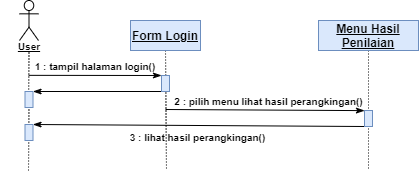

The diagram above was exported from draw.io. Its source (the exported page's mxGraphModel, read from the mxfile embedded in the PNG):
<mxGraphModel dx="768" dy="482" grid="1" gridSize="10" guides="1" tooltips="1" connect="1" arrows="1" fold="1" page="1" pageScale="1" pageWidth="850" pageHeight="1100" math="0" shadow="0">
  <root>
    <mxCell id="lQEZaIcLwCikltjD45gg-0" />
    <mxCell id="lQEZaIcLwCikltjD45gg-1" parent="lQEZaIcLwCikltjD45gg-0" />
    <mxCell id="BrCPgB6A7N4Z2y6dTxs1-6" value="" style="endArrow=none;dashed=1;html=1;dashPattern=1 2;strokeWidth=1;" edge="1" parent="lQEZaIcLwCikltjD45gg-1" target="BrCPgB6A7N4Z2y6dTxs1-3">
      <mxGeometry width="50" height="50" relative="1" as="geometry">
        <mxPoint x="180" y="260" as="sourcePoint" />
        <mxPoint x="180.49663471893177" y="141" as="targetPoint" />
      </mxGeometry>
    </mxCell>
    <mxCell id="jzmNZ5MeMz6_e9_zZIMJ-112" value="" style="endArrow=none;dashed=1;html=1;dashPattern=1 2;strokeWidth=1;" edge="1" parent="lQEZaIcLwCikltjD45gg-1">
      <mxGeometry width="50" height="50" relative="1" as="geometry">
        <mxPoint x="180" y="197" as="sourcePoint" />
        <mxPoint x="180.49663471893177" y="141" as="targetPoint" />
      </mxGeometry>
    </mxCell>
    <mxCell id="jzmNZ5MeMz6_e9_zZIMJ-0" value="" style="shape=umlActor;verticalLabelPosition=bottom;verticalAlign=top;html=1;outlineConnect=0;fillColor=#ffffff;gradientColor=none;" vertex="1" parent="lQEZaIcLwCikltjD45gg-1">
      <mxGeometry x="171" y="90" width="19" height="40" as="geometry" />
    </mxCell>
    <mxCell id="jzmNZ5MeMz6_e9_zZIMJ-1" value="" style="endArrow=none;dashed=1;html=1;dashPattern=1 3;strokeWidth=2;" edge="1" parent="lQEZaIcLwCikltjD45gg-1">
      <mxGeometry width="50" height="50" relative="1" as="geometry">
        <mxPoint x="160" y="180" as="sourcePoint" />
        <mxPoint x="160.5" y="180.14279714405723" as="targetPoint" />
      </mxGeometry>
    </mxCell>
    <mxCell id="jzmNZ5MeMz6_e9_zZIMJ-2" value="&lt;span style=&quot;font-size: 10px&quot;&gt;&lt;u&gt;User&lt;/u&gt;&lt;/span&gt;" style="text;html=1;strokeColor=none;fillColor=none;align=center;verticalAlign=middle;whiteSpace=wrap;rounded=0;fontStyle=1" vertex="1" parent="lQEZaIcLwCikltjD45gg-1">
      <mxGeometry x="160.5" y="125" width="40" height="20" as="geometry" />
    </mxCell>
    <mxCell id="ge0mDCSaz4yM6gfpnJk8-0" style="rounded=0;orthogonalLoop=1;jettySize=auto;html=1;exitX=0.5;exitY=1;exitDx=0;exitDy=0;dashed=1;dashPattern=1 2;strokeWidth=1;endArrow=none;endFill=0;" edge="1" parent="lQEZaIcLwCikltjD45gg-1" source="jzmNZ5MeMz6_e9_zZIMJ-3">
      <mxGeometry relative="1" as="geometry">
        <mxPoint x="318" y="260" as="targetPoint" />
      </mxGeometry>
    </mxCell>
    <mxCell id="jzmNZ5MeMz6_e9_zZIMJ-3" value="&lt;u&gt;Form Login&lt;/u&gt;" style="rounded=0;whiteSpace=wrap;html=1;fillColor=#dae8fc;strokeColor=#6c8ebf;fontStyle=1" vertex="1" parent="lQEZaIcLwCikltjD45gg-1">
      <mxGeometry x="282" y="110" width="70" height="30" as="geometry" />
    </mxCell>
    <mxCell id="jzmNZ5MeMz6_e9_zZIMJ-4" style="rounded=0;orthogonalLoop=1;jettySize=auto;html=1;exitX=0.5;exitY=1;exitDx=0;exitDy=0;entryX=0.98;entryY=1.006;entryDx=0;entryDy=0;endArrow=classicThin;endFill=1;strokeWidth=1;entryPerimeter=0;" edge="1" parent="lQEZaIcLwCikltjD45gg-1" target="jzmNZ5MeMz6_e9_zZIMJ-11">
      <mxGeometry relative="1" as="geometry">
        <mxPoint x="317" y="199" as="sourcePoint" />
        <mxPoint x="401" y="199" as="targetPoint" />
      </mxGeometry>
    </mxCell>
    <mxCell id="ge0mDCSaz4yM6gfpnJk8-1" style="edgeStyle=none;rounded=0;orthogonalLoop=1;jettySize=auto;html=1;exitX=0;exitY=0;exitDx=0;exitDy=0;entryX=0.148;entryY=0.992;entryDx=0;entryDy=0;entryPerimeter=0;endArrow=none;endFill=0;strokeWidth=1;startArrow=classicThin;startFill=1;" edge="1" parent="lQEZaIcLwCikltjD45gg-1" source="jzmNZ5MeMz6_e9_zZIMJ-5" target="jzmNZ5MeMz6_e9_zZIMJ-6">
      <mxGeometry relative="1" as="geometry" />
    </mxCell>
    <mxCell id="ObsUWE49iAZCzdUrYy6P-0" style="edgeStyle=none;rounded=0;orthogonalLoop=1;jettySize=auto;html=1;exitX=0;exitY=1;exitDx=0;exitDy=0;startArrow=none;startFill=0;endArrow=classicThin;endFill=1;strokeWidth=1;entryX=1;entryY=0;entryDx=0;entryDy=0;" edge="1" parent="lQEZaIcLwCikltjD45gg-1" source="jzmNZ5MeMz6_e9_zZIMJ-5" target="BrCPgB6A7N4Z2y6dTxs1-3">
      <mxGeometry relative="1" as="geometry">
        <mxPoint x="190" y="181" as="targetPoint" />
      </mxGeometry>
    </mxCell>
    <mxCell id="jzmNZ5MeMz6_e9_zZIMJ-5" value="" style="rounded=0;whiteSpace=wrap;html=1;fillColor=#dae8fc;strokeColor=#6c8ebf;" vertex="1" parent="lQEZaIcLwCikltjD45gg-1">
      <mxGeometry x="313" y="165" width="8" height="16" as="geometry" />
    </mxCell>
    <mxCell id="jzmNZ5MeMz6_e9_zZIMJ-6" value="&lt;font style=&quot;font-size: 10px&quot;&gt;1 : tampil halaman login()&lt;/font&gt;" style="text;html=1;strokeColor=none;fillColor=none;align=center;verticalAlign=middle;whiteSpace=wrap;rounded=0;fontStyle=1" vertex="1" parent="lQEZaIcLwCikltjD45gg-1">
      <mxGeometry x="152" y="145" width="190" height="20" as="geometry" />
    </mxCell>
    <mxCell id="jzmNZ5MeMz6_e9_zZIMJ-11" value="&lt;b&gt;&lt;font style=&quot;font-size: 10px&quot;&gt;2 : pilih menu lihat hasil perangkingan()&lt;/font&gt;&lt;/b&gt;" style="text;html=1;strokeColor=none;fillColor=none;align=center;verticalAlign=middle;whiteSpace=wrap;rounded=0;" vertex="1" parent="lQEZaIcLwCikltjD45gg-1">
      <mxGeometry x="321" y="180" width="199" height="20" as="geometry" />
    </mxCell>
    <mxCell id="jzmNZ5MeMz6_e9_zZIMJ-12" style="edgeStyle=none;rounded=0;orthogonalLoop=1;jettySize=auto;html=1;exitX=0;exitY=1;exitDx=0;exitDy=0;endArrow=classicThin;endFill=1;strokeWidth=1;entryX=1;entryY=0;entryDx=0;entryDy=0;" edge="1" parent="lQEZaIcLwCikltjD45gg-1" source="BrCPgB6A7N4Z2y6dTxs1-1" target="jzmNZ5MeMz6_e9_zZIMJ-16">
      <mxGeometry relative="1" as="geometry">
        <mxPoint x="401" y="222" as="sourcePoint" />
        <mxPoint x="184" y="216" as="targetPoint" />
      </mxGeometry>
    </mxCell>
    <mxCell id="jzmNZ5MeMz6_e9_zZIMJ-16" value="" style="rounded=0;whiteSpace=wrap;html=1;fillColor=#dae8fc;strokeColor=#6c8ebf;" vertex="1" parent="lQEZaIcLwCikltjD45gg-1">
      <mxGeometry x="176.5" y="214" width="8" height="16" as="geometry" />
    </mxCell>
    <mxCell id="BrCPgB6A7N4Z2y6dTxs1-7" style="edgeStyle=none;rounded=0;orthogonalLoop=1;jettySize=auto;html=1;exitX=0.5;exitY=1;exitDx=0;exitDy=0;startArrow=none;startFill=0;endArrow=none;endFill=0;strokeWidth=1;dashed=1;dashPattern=1 2;" edge="1" parent="lQEZaIcLwCikltjD45gg-1" source="jzmNZ5MeMz6_e9_zZIMJ-17">
      <mxGeometry relative="1" as="geometry">
        <mxPoint x="520" y="260" as="targetPoint" />
      </mxGeometry>
    </mxCell>
    <mxCell id="jzmNZ5MeMz6_e9_zZIMJ-17" value="&lt;u&gt;Menu Hasil Penilaian&lt;/u&gt;" style="rounded=0;whiteSpace=wrap;html=1;fillColor=#dae8fc;strokeColor=#6c8ebf;fontStyle=1" vertex="1" parent="lQEZaIcLwCikltjD45gg-1">
      <mxGeometry x="470" y="110" width="100" height="30" as="geometry" />
    </mxCell>
    <mxCell id="BrCPgB6A7N4Z2y6dTxs1-1" value="" style="rounded=0;whiteSpace=wrap;html=1;fillColor=#dae8fc;strokeColor=#6c8ebf;" vertex="1" parent="lQEZaIcLwCikltjD45gg-1">
      <mxGeometry x="516" y="200" width="8" height="16" as="geometry" />
    </mxCell>
    <mxCell id="BrCPgB6A7N4Z2y6dTxs1-2" value="&lt;b&gt;&lt;font style=&quot;font-size: 10px&quot;&gt;3 : lihat hasil perangkingan()&lt;/font&gt;&lt;/b&gt;" style="text;html=1;strokeColor=none;fillColor=none;align=center;verticalAlign=middle;whiteSpace=wrap;rounded=0;" vertex="1" parent="lQEZaIcLwCikltjD45gg-1">
      <mxGeometry x="250" y="216" width="199" height="20" as="geometry" />
    </mxCell>
    <mxCell id="BrCPgB6A7N4Z2y6dTxs1-3" value="" style="rounded=0;whiteSpace=wrap;html=1;fillColor=#dae8fc;strokeColor=#6c8ebf;" vertex="1" parent="lQEZaIcLwCikltjD45gg-1">
      <mxGeometry x="176.5" y="181" width="8" height="16" as="geometry" />
    </mxCell>
  </root>
</mxGraphModel>